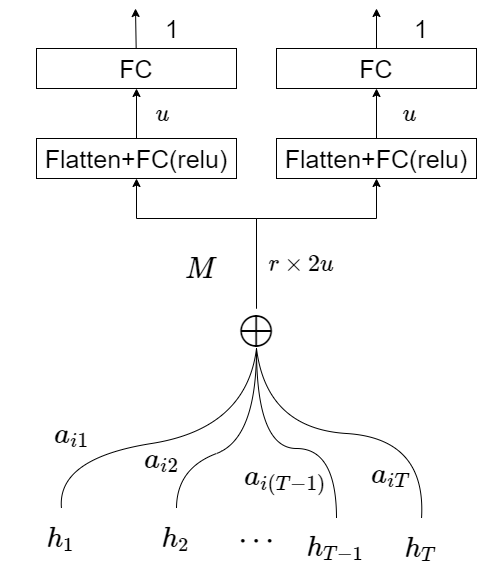

The diagram above was exported from draw.io. Its source (the exported page's mxGraphModel, read from the mxfile embedded in the PNG):
<mxGraphModel dx="1422" dy="822" grid="1" gridSize="10" guides="1" tooltips="1" connect="1" arrows="1" fold="1" page="1" pageScale="1" pageWidth="980" pageHeight="1390" math="1" shadow="0">
  <root>
    <mxCell id="KVca4sfRYdp2738314y0-0" />
    <mxCell id="KVca4sfRYdp2738314y0-1" parent="KVca4sfRYdp2738314y0-0" />
    <mxCell id="RhRWwaXj03zMGGicdS6_-0" value="&lt;span style=&quot;font-size: 24px&quot;&gt;$$h_T$$&lt;/span&gt;" style="text;html=1;strokeColor=none;fillColor=none;align=center;verticalAlign=middle;whiteSpace=wrap;rounded=0;fontSize=25;" parent="KVca4sfRYdp2738314y0-1" vertex="1">
      <mxGeometry x="505" y="780" width="120" height="60" as="geometry" />
    </mxCell>
    <mxCell id="RhRWwaXj03zMGGicdS6_-1" value="&lt;span style=&quot;font-size: 24px&quot;&gt;$$h_{T-1}$$&lt;/span&gt;" style="text;html=1;strokeColor=none;fillColor=none;align=center;verticalAlign=middle;whiteSpace=wrap;rounded=0;fontSize=25;" parent="KVca4sfRYdp2738314y0-1" vertex="1">
      <mxGeometry x="420" y="780" width="120" height="60" as="geometry" />
    </mxCell>
    <mxCell id="RhRWwaXj03zMGGicdS6_-2" value="&lt;span style=&quot;font-size: 24px&quot;&gt;$$h_1$$&lt;/span&gt;" style="text;html=1;strokeColor=none;fillColor=none;align=center;verticalAlign=middle;whiteSpace=wrap;rounded=0;fontSize=25;" parent="KVca4sfRYdp2738314y0-1" vertex="1">
      <mxGeometry x="145" y="770" width="120" height="60" as="geometry" />
    </mxCell>
    <mxCell id="yOvanEQKon9MZ5AtoDVE-0" value="&lt;span style=&quot;font-size: 24px&quot;&gt;$$h_2$$&lt;/span&gt;" style="text;html=1;strokeColor=none;fillColor=none;align=center;verticalAlign=middle;whiteSpace=wrap;rounded=0;fontSize=25;" parent="KVca4sfRYdp2738314y0-1" vertex="1">
      <mxGeometry x="260.00000000000006" y="770" width="120" height="60" as="geometry" />
    </mxCell>
    <mxCell id="yOvanEQKon9MZ5AtoDVE-3" value="$$\cdots &lt;br style=&quot;font-size: 25px;&quot;&gt;$$" style="text;html=1;strokeColor=none;fillColor=none;align=center;verticalAlign=middle;whiteSpace=wrap;rounded=0;fontSize=25;" parent="KVca4sfRYdp2738314y0-1" vertex="1">
      <mxGeometry x="370" y="780" width="60" height="40" as="geometry" />
    </mxCell>
    <mxCell id="yOvanEQKon9MZ5AtoDVE-6" value="$$\oplus$$" style="text;html=1;strokeColor=none;fillColor=none;align=center;verticalAlign=middle;whiteSpace=wrap;rounded=0;fontSize=40;" parent="KVca4sfRYdp2738314y0-1" vertex="1">
      <mxGeometry x="350" y="570" width="100" height="40" as="geometry" />
    </mxCell>
    <mxCell id="yOvanEQKon9MZ5AtoDVE-10" value="" style="endArrow=none;html=1;fontSize=25;exitX=0.5;exitY=0;exitDx=0;exitDy=0;entryX=0.5;entryY=1;entryDx=0;entryDy=0;curved=1;" parent="KVca4sfRYdp2738314y0-1" source="RhRWwaXj03zMGGicdS6_-2" target="yOvanEQKon9MZ5AtoDVE-6" edge="1">
      <mxGeometry width="50" height="50" relative="1" as="geometry">
        <mxPoint x="280" y="660" as="sourcePoint" />
        <mxPoint x="330" y="610" as="targetPoint" />
        <Array as="points">
          <mxPoint x="200" y="720" />
          <mxPoint x="390" y="690" />
        </Array>
      </mxGeometry>
    </mxCell>
    <mxCell id="yOvanEQKon9MZ5AtoDVE-11" value="" style="endArrow=none;html=1;fontSize=25;exitX=0.5;exitY=0;exitDx=0;exitDy=0;entryX=0.5;entryY=1;entryDx=0;entryDy=0;curved=1;" parent="KVca4sfRYdp2738314y0-1" source="yOvanEQKon9MZ5AtoDVE-0" target="yOvanEQKon9MZ5AtoDVE-6" edge="1">
      <mxGeometry width="50" height="50" relative="1" as="geometry">
        <mxPoint x="390" y="610" as="sourcePoint" />
        <mxPoint x="440" y="560" as="targetPoint" />
        <Array as="points">
          <mxPoint x="320" y="730" />
          <mxPoint x="400" y="700" />
        </Array>
      </mxGeometry>
    </mxCell>
    <mxCell id="yOvanEQKon9MZ5AtoDVE-12" value="" style="endArrow=none;html=1;fontSize=25;exitX=0.5;exitY=0;exitDx=0;exitDy=0;curved=1;entryX=0.5;entryY=1;entryDx=0;entryDy=0;" parent="KVca4sfRYdp2738314y0-1" source="RhRWwaXj03zMGGicdS6_-1" target="yOvanEQKon9MZ5AtoDVE-6" edge="1">
      <mxGeometry width="50" height="50" relative="1" as="geometry">
        <mxPoint x="520" y="770" as="sourcePoint" />
        <mxPoint x="480" y="590" as="targetPoint" />
        <Array as="points">
          <mxPoint x="480" y="710" />
          <mxPoint x="400" y="710" />
        </Array>
      </mxGeometry>
    </mxCell>
    <mxCell id="yOvanEQKon9MZ5AtoDVE-15" value="" style="endArrow=none;html=1;fontSize=25;exitX=0.5;exitY=0;exitDx=0;exitDy=0;curved=1;entryX=0.5;entryY=1;entryDx=0;entryDy=0;" parent="KVca4sfRYdp2738314y0-1" source="RhRWwaXj03zMGGicdS6_-0" target="yOvanEQKon9MZ5AtoDVE-6" edge="1">
      <mxGeometry width="50" height="50" relative="1" as="geometry">
        <mxPoint x="670" y="770" as="sourcePoint" />
        <mxPoint x="590" y="590" as="targetPoint" />
        <Array as="points">
          <mxPoint x="570" y="700" />
          <mxPoint x="410" y="690" />
        </Array>
      </mxGeometry>
    </mxCell>
    <mxCell id="yOvanEQKon9MZ5AtoDVE-16" value="$$a_{i 1}$$" style="text;html=1;strokeColor=none;fillColor=none;align=center;verticalAlign=middle;whiteSpace=wrap;rounded=0;fontSize=25;" parent="KVca4sfRYdp2738314y0-1" vertex="1">
      <mxGeometry x="171.26" y="675" width="90" height="40" as="geometry" />
    </mxCell>
    <mxCell id="yOvanEQKon9MZ5AtoDVE-17" value="$$a_{i2}$$" style="text;html=1;strokeColor=none;fillColor=none;align=center;verticalAlign=middle;whiteSpace=wrap;rounded=0;fontSize=25;" parent="KVca4sfRYdp2738314y0-1" vertex="1">
      <mxGeometry x="261.26" y="700" width="90" height="40" as="geometry" />
    </mxCell>
    <mxCell id="yOvanEQKon9MZ5AtoDVE-18" value="$$a_{iT}$$" style="text;html=1;strokeColor=none;fillColor=none;align=center;verticalAlign=middle;whiteSpace=wrap;rounded=0;fontSize=25;" parent="KVca4sfRYdp2738314y0-1" vertex="1">
      <mxGeometry x="490" y="715" width="90" height="40" as="geometry" />
    </mxCell>
    <mxCell id="yOvanEQKon9MZ5AtoDVE-24" value="" style="endArrow=classic;html=1;fontSize=25;exitX=0.5;exitY=0;exitDx=0;exitDy=0;rounded=0;entryX=0.5;entryY=1;entryDx=0;entryDy=0;" parent="KVca4sfRYdp2738314y0-1" source="yOvanEQKon9MZ5AtoDVE-6" target="83Ck0ogeNyjnswCr2SUQ-0" edge="1">
      <mxGeometry width="50" height="50" relative="1" as="geometry">
        <mxPoint x="470" y="560" as="sourcePoint" />
        <mxPoint x="280" y="440" as="targetPoint" />
        <Array as="points">
          <mxPoint x="400" y="480" />
          <mxPoint x="280" y="480" />
        </Array>
      </mxGeometry>
    </mxCell>
    <mxCell id="yOvanEQKon9MZ5AtoDVE-25" value="$$M$$" style="text;html=1;strokeColor=none;fillColor=none;align=center;verticalAlign=middle;whiteSpace=wrap;rounded=0;fontSize=25;" parent="KVca4sfRYdp2738314y0-1" vertex="1">
      <mxGeometry x="300" y="510" width="90" height="40" as="geometry" />
    </mxCell>
    <mxCell id="yOvanEQKon9MZ5AtoDVE-27" value="$$a_{i(T-1)}$$" style="text;html=1;strokeColor=none;fillColor=none;align=center;verticalAlign=middle;whiteSpace=wrap;rounded=0;fontSize=25;" parent="KVca4sfRYdp2738314y0-1" vertex="1">
      <mxGeometry x="385" y="720" width="90" height="40" as="geometry" />
    </mxCell>
    <mxCell id="TgrTV6b21KV5Awgd8yi8-0" value="" style="endArrow=classic;html=1;fontSize=25;exitX=0.5;exitY=0;exitDx=0;exitDy=0;rounded=0;entryX=0.5;entryY=1;entryDx=0;entryDy=0;" parent="KVca4sfRYdp2738314y0-1" source="yOvanEQKon9MZ5AtoDVE-6" target="83Ck0ogeNyjnswCr2SUQ-1" edge="1">
      <mxGeometry width="50" height="50" relative="1" as="geometry">
        <mxPoint x="500" y="560" as="sourcePoint" />
        <mxPoint x="520" y="440" as="targetPoint" />
        <Array as="points">
          <mxPoint x="400" y="480" />
          <mxPoint x="520" y="480" />
        </Array>
      </mxGeometry>
    </mxCell>
    <mxCell id="BsZTHvqv2tuSdLnluHXB-1" value="" style="edgeStyle=orthogonalEdgeStyle;rounded=0;orthogonalLoop=1;jettySize=auto;html=1;fontSize=25;" parent="KVca4sfRYdp2738314y0-1" source="83Ck0ogeNyjnswCr2SUQ-0" target="BsZTHvqv2tuSdLnluHXB-0" edge="1">
      <mxGeometry relative="1" as="geometry" />
    </mxCell>
    <mxCell id="83Ck0ogeNyjnswCr2SUQ-0" value="Flatten+FC(relu)" style="rounded=0;whiteSpace=wrap;html=1;fontSize=25;" parent="KVca4sfRYdp2738314y0-1" vertex="1">
      <mxGeometry x="180" y="400" width="200" height="40" as="geometry" />
    </mxCell>
    <mxCell id="BsZTHvqv2tuSdLnluHXB-3" value="" style="edgeStyle=orthogonalEdgeStyle;rounded=0;orthogonalLoop=1;jettySize=auto;html=1;fontSize=25;" parent="KVca4sfRYdp2738314y0-1" source="83Ck0ogeNyjnswCr2SUQ-1" target="BsZTHvqv2tuSdLnluHXB-2" edge="1">
      <mxGeometry relative="1" as="geometry" />
    </mxCell>
    <mxCell id="83Ck0ogeNyjnswCr2SUQ-1" value="Flatten+FC(relu)" style="rounded=0;whiteSpace=wrap;html=1;fontSize=25;" parent="KVca4sfRYdp2738314y0-1" vertex="1">
      <mxGeometry x="420" y="400" width="200" height="40" as="geometry" />
    </mxCell>
    <mxCell id="BsZTHvqv2tuSdLnluHXB-0" value="FC" style="rounded=0;whiteSpace=wrap;html=1;fontSize=25;" parent="KVca4sfRYdp2738314y0-1" vertex="1">
      <mxGeometry x="180" y="310" width="200" height="40" as="geometry" />
    </mxCell>
    <mxCell id="BsZTHvqv2tuSdLnluHXB-2" value="FC" style="rounded=0;whiteSpace=wrap;html=1;fontSize=25;" parent="KVca4sfRYdp2738314y0-1" vertex="1">
      <mxGeometry x="420" y="310" width="200" height="40" as="geometry" />
    </mxCell>
    <mxCell id="I4b5WrN6CHBKD1k_SACg-0" value="" style="endArrow=classic;html=1;fontSize=25;" parent="KVca4sfRYdp2738314y0-1" source="BsZTHvqv2tuSdLnluHXB-0" edge="1">
      <mxGeometry width="50" height="50" relative="1" as="geometry">
        <mxPoint x="278.99999999999994" y="290" as="sourcePoint" />
        <mxPoint x="279" y="270" as="targetPoint" />
      </mxGeometry>
    </mxCell>
    <mxCell id="I4b5WrN6CHBKD1k_SACg-1" value="" style="endArrow=classic;html=1;fontSize=25;" parent="KVca4sfRYdp2738314y0-1" source="BsZTHvqv2tuSdLnluHXB-2" edge="1">
      <mxGeometry width="50" height="50" relative="1" as="geometry">
        <mxPoint x="520" y="260" as="sourcePoint" />
        <mxPoint x="520" y="270" as="targetPoint" />
      </mxGeometry>
    </mxCell>
    <mxCell id="KM5N0FTO30BzCGWHdIFd-0" value="$$r \times 2u$$" style="text;html=1;strokeColor=none;fillColor=none;align=center;verticalAlign=middle;whiteSpace=wrap;rounded=0;fontSize=20;" parent="KVca4sfRYdp2738314y0-1" vertex="1">
      <mxGeometry x="390" y="510" width="108.75" height="30" as="geometry" />
    </mxCell>
    <mxCell id="vRYFdIjk81uUISSnx_yq-0" value="$$u$$" style="text;html=1;strokeColor=none;fillColor=none;align=center;verticalAlign=middle;whiteSpace=wrap;rounded=0;fontSize=20;" parent="KVca4sfRYdp2738314y0-1" vertex="1">
      <mxGeometry x="498.75" y="360" width="108.75" height="30" as="geometry" />
    </mxCell>
    <mxCell id="vRYFdIjk81uUISSnx_yq-2" value="1" style="text;html=1;strokeColor=none;fillColor=none;align=center;verticalAlign=middle;whiteSpace=wrap;rounded=0;fontSize=25;" parent="KVca4sfRYdp2738314y0-1" vertex="1">
      <mxGeometry x="270.63" y="270" width="90" height="40" as="geometry" />
    </mxCell>
    <mxCell id="vRYFdIjk81uUISSnx_yq-3" value="1" style="text;html=1;strokeColor=none;fillColor=none;align=center;verticalAlign=middle;whiteSpace=wrap;rounded=0;fontSize=25;" parent="KVca4sfRYdp2738314y0-1" vertex="1">
      <mxGeometry x="520" y="270" width="90" height="40" as="geometry" />
    </mxCell>
    <mxCell id="vRYFdIjk81uUISSnx_yq-5" value="$$u$$" style="text;html=1;strokeColor=none;fillColor=none;align=center;verticalAlign=middle;whiteSpace=wrap;rounded=0;fontSize=20;" parent="KVca4sfRYdp2738314y0-1" vertex="1">
      <mxGeometry x="251.88" y="360" width="108.75" height="30" as="geometry" />
    </mxCell>
  </root>
</mxGraphModel>